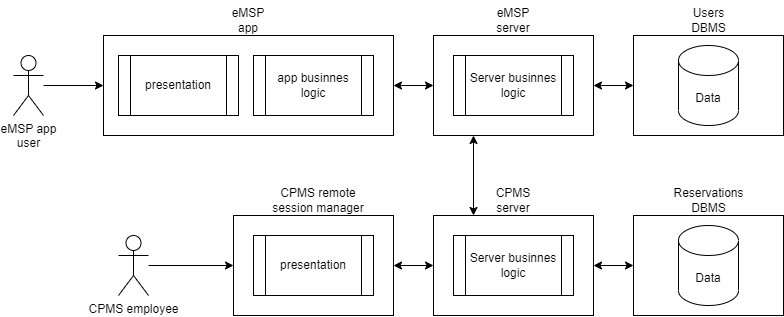

The diagram above was exported from draw.io. Its source (the exported page's mxGraphModel, read from the mxfile embedded in the PNG):
<mxGraphModel dx="2082" dy="1057" grid="1" gridSize="10" guides="1" tooltips="1" connect="1" arrows="1" fold="1" page="1" pageScale="1" pageWidth="850" pageHeight="1100" math="0" shadow="0">
  <root>
    <mxCell id="0" />
    <mxCell id="1" parent="0" />
    <mxCell id="iNuc_WW1Xu3bFhKJDsRs-13" value="" style="rounded=0;whiteSpace=wrap;html=1;" parent="1" vertex="1">
      <mxGeometry x="360" y="250" width="160" height="100" as="geometry" />
    </mxCell>
    <mxCell id="iNuc_WW1Xu3bFhKJDsRs-15" value="Server businnes logic" style="shape=process;whiteSpace=wrap;html=1;backgroundOutline=1;" parent="1" vertex="1">
      <mxGeometry x="380" y="270" width="120" height="60" as="geometry" />
    </mxCell>
    <mxCell id="iNuc_WW1Xu3bFhKJDsRs-17" value="" style="rounded=0;whiteSpace=wrap;html=1;" parent="1" vertex="1">
      <mxGeometry x="560" y="250" width="150" height="100" as="geometry" />
    </mxCell>
    <mxCell id="iNuc_WW1Xu3bFhKJDsRs-18" value="Users&lt;br&gt;DBMS" style="text;html=1;align=center;verticalAlign=middle;resizable=0;points=[];autosize=1;strokeColor=none;fillColor=none;" parent="1" vertex="1">
      <mxGeometry x="605" y="215" width="60" height="40" as="geometry" />
    </mxCell>
    <mxCell id="iNuc_WW1Xu3bFhKJDsRs-23" value="" style="rounded=0;whiteSpace=wrap;html=1;" parent="1" vertex="1">
      <mxGeometry x="30" y="250" width="290" height="100" as="geometry" />
    </mxCell>
    <mxCell id="iNuc_WW1Xu3bFhKJDsRs-25" value="eMSP &lt;br&gt;app" style="text;html=1;strokeColor=none;fillColor=none;align=center;verticalAlign=middle;whiteSpace=wrap;rounded=0;" parent="1" vertex="1">
      <mxGeometry x="145" y="220" width="60" height="30" as="geometry" />
    </mxCell>
    <mxCell id="iNuc_WW1Xu3bFhKJDsRs-6" value="presentation" style="shape=process;whiteSpace=wrap;html=1;backgroundOutline=1;" parent="1" vertex="1">
      <mxGeometry x="45" y="270" width="120" height="60" as="geometry" />
    </mxCell>
    <mxCell id="iNuc_WW1Xu3bFhKJDsRs-14" value="app businnes logic" style="shape=process;whiteSpace=wrap;html=1;backgroundOutline=1;" parent="1" vertex="1">
      <mxGeometry x="180" y="270" width="120" height="60" as="geometry" />
    </mxCell>
    <mxCell id="iNuc_WW1Xu3bFhKJDsRs-27" value="eMSP server" style="text;html=1;strokeColor=none;fillColor=none;align=center;verticalAlign=middle;whiteSpace=wrap;rounded=0;" parent="1" vertex="1">
      <mxGeometry x="410" y="220" width="60" height="30" as="geometry" />
    </mxCell>
    <mxCell id="iNuc_WW1Xu3bFhKJDsRs-29" value="" style="endArrow=classic;startArrow=classic;html=1;rounded=0;entryX=0;entryY=0.5;entryDx=0;entryDy=0;exitX=1;exitY=0.5;exitDx=0;exitDy=0;" parent="1" source="iNuc_WW1Xu3bFhKJDsRs-23" target="iNuc_WW1Xu3bFhKJDsRs-13" edge="1">
      <mxGeometry width="50" height="50" relative="1" as="geometry">
        <mxPoint x="310" y="320" as="sourcePoint" />
        <mxPoint x="360" y="270" as="targetPoint" />
      </mxGeometry>
    </mxCell>
    <mxCell id="iNuc_WW1Xu3bFhKJDsRs-30" value="" style="endArrow=classic;startArrow=classic;html=1;rounded=0;exitX=1;exitY=0.5;exitDx=0;exitDy=0;entryX=0;entryY=0.5;entryDx=0;entryDy=0;" parent="1" source="iNuc_WW1Xu3bFhKJDsRs-13" target="iNuc_WW1Xu3bFhKJDsRs-17" edge="1">
      <mxGeometry width="50" height="50" relative="1" as="geometry">
        <mxPoint x="520" y="320" as="sourcePoint" />
        <mxPoint x="570" y="270" as="targetPoint" />
      </mxGeometry>
    </mxCell>
    <mxCell id="iNuc_WW1Xu3bFhKJDsRs-31" value="" style="rounded=0;whiteSpace=wrap;html=1;" parent="1" vertex="1">
      <mxGeometry x="360" y="430" width="160" height="100" as="geometry" />
    </mxCell>
    <mxCell id="iNuc_WW1Xu3bFhKJDsRs-32" value="Server businnes logic" style="shape=process;whiteSpace=wrap;html=1;backgroundOutline=1;" parent="1" vertex="1">
      <mxGeometry x="380" y="450" width="120" height="60" as="geometry" />
    </mxCell>
    <mxCell id="iNuc_WW1Xu3bFhKJDsRs-33" value="" style="rounded=0;whiteSpace=wrap;html=1;" parent="1" vertex="1">
      <mxGeometry x="560" y="430" width="150" height="100" as="geometry" />
    </mxCell>
    <mxCell id="iNuc_WW1Xu3bFhKJDsRs-34" value="Reservations&lt;br&gt;DBMS" style="text;html=1;align=center;verticalAlign=middle;resizable=0;points=[];autosize=1;strokeColor=none;fillColor=none;" parent="1" vertex="1">
      <mxGeometry x="590" y="395" width="90" height="40" as="geometry" />
    </mxCell>
    <mxCell id="iNuc_WW1Xu3bFhKJDsRs-36" value="" style="rounded=0;whiteSpace=wrap;html=1;" parent="1" vertex="1">
      <mxGeometry x="160" y="430" width="160" height="100" as="geometry" />
    </mxCell>
    <mxCell id="iNuc_WW1Xu3bFhKJDsRs-37" value="CPMS remote &lt;br&gt;session manager" style="text;html=1;strokeColor=none;fillColor=none;align=center;verticalAlign=middle;whiteSpace=wrap;rounded=0;" parent="1" vertex="1">
      <mxGeometry x="180" y="400" width="130" height="30" as="geometry" />
    </mxCell>
    <mxCell id="iNuc_WW1Xu3bFhKJDsRs-38" value="presentation" style="shape=process;whiteSpace=wrap;html=1;backgroundOutline=1;" parent="1" vertex="1">
      <mxGeometry x="180" y="450" width="120" height="60" as="geometry" />
    </mxCell>
    <mxCell id="iNuc_WW1Xu3bFhKJDsRs-40" value="CPMS server" style="text;html=1;strokeColor=none;fillColor=none;align=center;verticalAlign=middle;whiteSpace=wrap;rounded=0;" parent="1" vertex="1">
      <mxGeometry x="410" y="400" width="60" height="30" as="geometry" />
    </mxCell>
    <mxCell id="iNuc_WW1Xu3bFhKJDsRs-41" value="" style="endArrow=classic;startArrow=classic;html=1;rounded=0;entryX=0;entryY=0.5;entryDx=0;entryDy=0;exitX=1;exitY=0.5;exitDx=0;exitDy=0;" parent="1" source="iNuc_WW1Xu3bFhKJDsRs-36" target="iNuc_WW1Xu3bFhKJDsRs-31" edge="1">
      <mxGeometry width="50" height="50" relative="1" as="geometry">
        <mxPoint x="310" y="500" as="sourcePoint" />
        <mxPoint x="360" y="450" as="targetPoint" />
      </mxGeometry>
    </mxCell>
    <mxCell id="iNuc_WW1Xu3bFhKJDsRs-42" value="" style="endArrow=classic;startArrow=classic;html=1;rounded=0;entryX=0;entryY=0.5;entryDx=0;entryDy=0;exitX=1;exitY=0.5;exitDx=0;exitDy=0;" parent="1" source="iNuc_WW1Xu3bFhKJDsRs-31" target="iNuc_WW1Xu3bFhKJDsRs-33" edge="1">
      <mxGeometry width="50" height="50" relative="1" as="geometry">
        <mxPoint x="520" y="500" as="sourcePoint" />
        <mxPoint x="570" y="450" as="targetPoint" />
      </mxGeometry>
    </mxCell>
    <mxCell id="iNuc_WW1Xu3bFhKJDsRs-43" value="" style="endArrow=classic;startArrow=classic;html=1;rounded=0;entryX=0.25;entryY=1;entryDx=0;entryDy=0;exitX=0.25;exitY=0;exitDx=0;exitDy=0;" parent="1" source="iNuc_WW1Xu3bFhKJDsRs-31" target="iNuc_WW1Xu3bFhKJDsRs-13" edge="1">
      <mxGeometry width="50" height="50" relative="1" as="geometry">
        <mxPoint x="400" y="410" as="sourcePoint" />
        <mxPoint x="440" y="370" as="targetPoint" />
      </mxGeometry>
    </mxCell>
    <mxCell id="iNuc_WW1Xu3bFhKJDsRs-44" value="Data" style="shape=cylinder3;whiteSpace=wrap;html=1;boundedLbl=1;backgroundOutline=1;size=15;" parent="1" vertex="1">
      <mxGeometry x="605" y="260" width="60" height="80" as="geometry" />
    </mxCell>
    <mxCell id="iNuc_WW1Xu3bFhKJDsRs-45" value="Data" style="shape=cylinder3;whiteSpace=wrap;html=1;boundedLbl=1;backgroundOutline=1;size=15;" parent="1" vertex="1">
      <mxGeometry x="605" y="440" width="60" height="80" as="geometry" />
    </mxCell>
    <mxCell id="iNuc_WW1Xu3bFhKJDsRs-50" style="edgeStyle=orthogonalEdgeStyle;rounded=0;orthogonalLoop=1;jettySize=auto;html=1;" parent="1" source="iNuc_WW1Xu3bFhKJDsRs-46" target="iNuc_WW1Xu3bFhKJDsRs-23" edge="1">
      <mxGeometry relative="1" as="geometry" />
    </mxCell>
    <mxCell id="iNuc_WW1Xu3bFhKJDsRs-46" value="eMSP app&lt;br&gt;user" style="shape=umlActor;verticalLabelPosition=bottom;verticalAlign=top;html=1;outlineConnect=0;" parent="1" vertex="1">
      <mxGeometry x="-60" y="270" width="30" height="60" as="geometry" />
    </mxCell>
    <mxCell id="iNuc_WW1Xu3bFhKJDsRs-48" style="edgeStyle=orthogonalEdgeStyle;rounded=0;orthogonalLoop=1;jettySize=auto;html=1;entryX=0;entryY=0.5;entryDx=0;entryDy=0;" parent="1" source="iNuc_WW1Xu3bFhKJDsRs-47" target="iNuc_WW1Xu3bFhKJDsRs-36" edge="1">
      <mxGeometry relative="1" as="geometry" />
    </mxCell>
    <mxCell id="iNuc_WW1Xu3bFhKJDsRs-47" value="CPMS employee" style="shape=umlActor;verticalLabelPosition=bottom;verticalAlign=top;html=1;outlineConnect=0;" parent="1" vertex="1">
      <mxGeometry x="45" y="450" width="30" height="60" as="geometry" />
    </mxCell>
  </root>
</mxGraphModel>